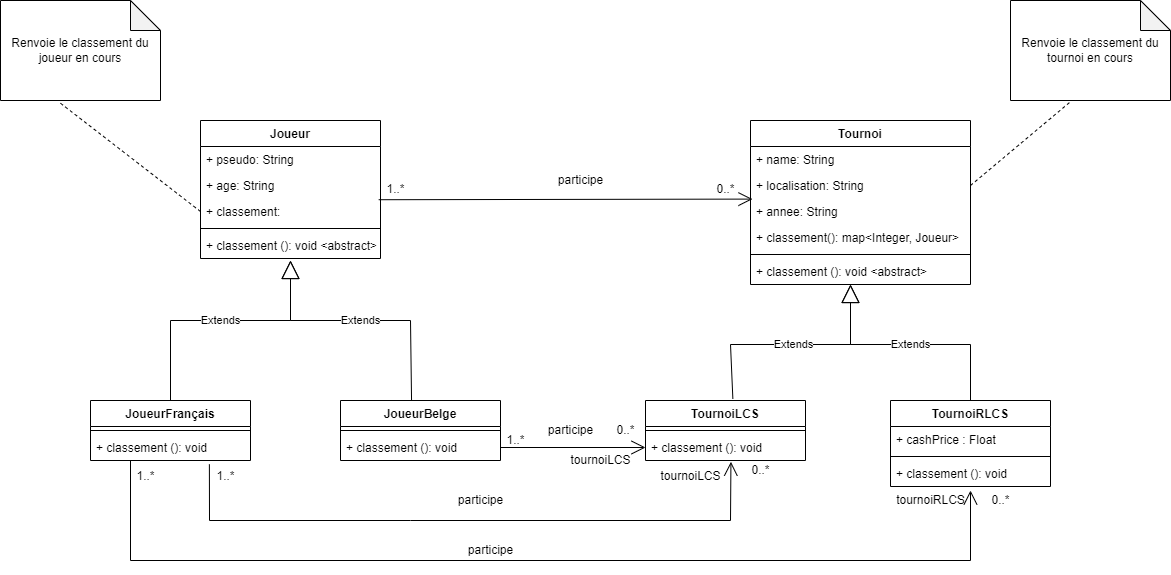

The diagram above was exported from draw.io. Its source (the exported page's mxGraphModel, read from the mxfile embedded in the PNG):
<mxGraphModel dx="1740" dy="1551" grid="1" gridSize="10" guides="1" tooltips="1" connect="1" arrows="1" fold="1" page="1" pageScale="1" pageWidth="827" pageHeight="1169" math="0" shadow="0">
  <root>
    <mxCell id="0" />
    <mxCell id="1" parent="0" />
    <mxCell id="bYGkFI9BYkFoYd33vqa7-1" value="Joueur" style="swimlane;fontStyle=1;align=center;verticalAlign=top;childLayout=stackLayout;horizontal=1;startSize=26;horizontalStack=0;resizeParent=1;resizeParentMax=0;resizeLast=0;collapsible=1;marginBottom=0;" vertex="1" parent="1">
      <mxGeometry x="150" y="40" width="180" height="138" as="geometry" />
    </mxCell>
    <mxCell id="bYGkFI9BYkFoYd33vqa7-2" value="+ pseudo: String" style="text;strokeColor=none;fillColor=none;align=left;verticalAlign=top;spacingLeft=4;spacingRight=4;overflow=hidden;rotatable=0;points=[[0,0.5],[1,0.5]];portConstraint=eastwest;" vertex="1" parent="bYGkFI9BYkFoYd33vqa7-1">
      <mxGeometry y="26" width="180" height="26" as="geometry" />
    </mxCell>
    <mxCell id="bYGkFI9BYkFoYd33vqa7-5" value="+ age: String" style="text;strokeColor=none;fillColor=none;align=left;verticalAlign=top;spacingLeft=4;spacingRight=4;overflow=hidden;rotatable=0;points=[[0,0.5],[1,0.5]];portConstraint=eastwest;" vertex="1" parent="bYGkFI9BYkFoYd33vqa7-1">
      <mxGeometry y="52" width="180" height="26" as="geometry" />
    </mxCell>
    <mxCell id="bYGkFI9BYkFoYd33vqa7-6" value="+ classement: " style="text;strokeColor=none;fillColor=none;align=left;verticalAlign=top;spacingLeft=4;spacingRight=4;overflow=hidden;rotatable=0;points=[[0,0.5],[1,0.5]];portConstraint=eastwest;" vertex="1" parent="bYGkFI9BYkFoYd33vqa7-1">
      <mxGeometry y="78" width="180" height="26" as="geometry" />
    </mxCell>
    <mxCell id="bYGkFI9BYkFoYd33vqa7-3" value="" style="line;strokeWidth=1;fillColor=none;align=left;verticalAlign=middle;spacingTop=-1;spacingLeft=3;spacingRight=3;rotatable=0;labelPosition=right;points=[];portConstraint=eastwest;" vertex="1" parent="bYGkFI9BYkFoYd33vqa7-1">
      <mxGeometry y="104" width="180" height="8" as="geometry" />
    </mxCell>
    <mxCell id="bYGkFI9BYkFoYd33vqa7-4" value="+ classement (): void &lt;abstract&gt;" style="text;strokeColor=none;fillColor=none;align=left;verticalAlign=top;spacingLeft=4;spacingRight=4;overflow=hidden;rotatable=0;points=[[0,0.5],[1,0.5]];portConstraint=eastwest;" vertex="1" parent="bYGkFI9BYkFoYd33vqa7-1">
      <mxGeometry y="112" width="180" height="26" as="geometry" />
    </mxCell>
    <mxCell id="bYGkFI9BYkFoYd33vqa7-7" value="JoueurFrançais" style="swimlane;fontStyle=1;align=center;verticalAlign=top;childLayout=stackLayout;horizontal=1;startSize=26;horizontalStack=0;resizeParent=1;resizeParentMax=0;resizeLast=0;collapsible=1;marginBottom=0;" vertex="1" parent="1">
      <mxGeometry x="40" y="320" width="160" height="60" as="geometry" />
    </mxCell>
    <mxCell id="bYGkFI9BYkFoYd33vqa7-9" value="" style="line;strokeWidth=1;fillColor=none;align=left;verticalAlign=middle;spacingTop=-1;spacingLeft=3;spacingRight=3;rotatable=0;labelPosition=right;points=[];portConstraint=eastwest;" vertex="1" parent="bYGkFI9BYkFoYd33vqa7-7">
      <mxGeometry y="26" width="160" height="8" as="geometry" />
    </mxCell>
    <mxCell id="bYGkFI9BYkFoYd33vqa7-10" value="+ classement (): void" style="text;strokeColor=none;fillColor=none;align=left;verticalAlign=top;spacingLeft=4;spacingRight=4;overflow=hidden;rotatable=0;points=[[0,0.5],[1,0.5]];portConstraint=eastwest;" vertex="1" parent="bYGkFI9BYkFoYd33vqa7-7">
      <mxGeometry y="34" width="160" height="26" as="geometry" />
    </mxCell>
    <mxCell id="bYGkFI9BYkFoYd33vqa7-11" value="JoueurBelge" style="swimlane;fontStyle=1;align=center;verticalAlign=top;childLayout=stackLayout;horizontal=1;startSize=26;horizontalStack=0;resizeParent=1;resizeParentMax=0;resizeLast=0;collapsible=1;marginBottom=0;" vertex="1" parent="1">
      <mxGeometry x="290" y="320" width="160" height="60" as="geometry" />
    </mxCell>
    <mxCell id="bYGkFI9BYkFoYd33vqa7-13" value="" style="line;strokeWidth=1;fillColor=none;align=left;verticalAlign=middle;spacingTop=-1;spacingLeft=3;spacingRight=3;rotatable=0;labelPosition=right;points=[];portConstraint=eastwest;" vertex="1" parent="bYGkFI9BYkFoYd33vqa7-11">
      <mxGeometry y="26" width="160" height="8" as="geometry" />
    </mxCell>
    <mxCell id="bYGkFI9BYkFoYd33vqa7-14" value="+ classement (): void" style="text;strokeColor=none;fillColor=none;align=left;verticalAlign=top;spacingLeft=4;spacingRight=4;overflow=hidden;rotatable=0;points=[[0,0.5],[1,0.5]];portConstraint=eastwest;" vertex="1" parent="bYGkFI9BYkFoYd33vqa7-11">
      <mxGeometry y="34" width="160" height="26" as="geometry" />
    </mxCell>
    <mxCell id="bYGkFI9BYkFoYd33vqa7-16" value="Extends" style="endArrow=block;endSize=16;endFill=0;html=1;rounded=0;exitX=0.5;exitY=0;exitDx=0;exitDy=0;" edge="1" parent="1" source="bYGkFI9BYkFoYd33vqa7-7">
      <mxGeometry width="160" relative="1" as="geometry">
        <mxPoint x="40" y="250" as="sourcePoint" />
        <mxPoint x="240" y="180" as="targetPoint" />
        <Array as="points">
          <mxPoint x="120" y="240" />
          <mxPoint x="240" y="240" />
        </Array>
      </mxGeometry>
    </mxCell>
    <mxCell id="bYGkFI9BYkFoYd33vqa7-18" value="Tournoi" style="swimlane;fontStyle=1;align=center;verticalAlign=top;childLayout=stackLayout;horizontal=1;startSize=26;horizontalStack=0;resizeParent=1;resizeParentMax=0;resizeLast=0;collapsible=1;marginBottom=0;" vertex="1" parent="1">
      <mxGeometry x="700" y="40" width="220" height="164" as="geometry" />
    </mxCell>
    <mxCell id="bYGkFI9BYkFoYd33vqa7-19" value="+ name: String" style="text;strokeColor=none;fillColor=none;align=left;verticalAlign=top;spacingLeft=4;spacingRight=4;overflow=hidden;rotatable=0;points=[[0,0.5],[1,0.5]];portConstraint=eastwest;" vertex="1" parent="bYGkFI9BYkFoYd33vqa7-18">
      <mxGeometry y="26" width="220" height="26" as="geometry" />
    </mxCell>
    <mxCell id="bYGkFI9BYkFoYd33vqa7-23" value="+ localisation: String " style="text;strokeColor=none;fillColor=none;align=left;verticalAlign=top;spacingLeft=4;spacingRight=4;overflow=hidden;rotatable=0;points=[[0,0.5],[1,0.5]];portConstraint=eastwest;" vertex="1" parent="bYGkFI9BYkFoYd33vqa7-18">
      <mxGeometry y="52" width="220" height="26" as="geometry" />
    </mxCell>
    <mxCell id="bYGkFI9BYkFoYd33vqa7-24" value="+ annee: String" style="text;strokeColor=none;fillColor=none;align=left;verticalAlign=top;spacingLeft=4;spacingRight=4;overflow=hidden;rotatable=0;points=[[0,0.5],[1,0.5]];portConstraint=eastwest;" vertex="1" parent="bYGkFI9BYkFoYd33vqa7-18">
      <mxGeometry y="78" width="220" height="26" as="geometry" />
    </mxCell>
    <mxCell id="bYGkFI9BYkFoYd33vqa7-25" value="+ classement(): map&lt;Integer, Joueur&gt;" style="text;strokeColor=none;fillColor=none;align=left;verticalAlign=top;spacingLeft=4;spacingRight=4;overflow=hidden;rotatable=0;points=[[0,0.5],[1,0.5]];portConstraint=eastwest;" vertex="1" parent="bYGkFI9BYkFoYd33vqa7-18">
      <mxGeometry y="104" width="220" height="26" as="geometry" />
    </mxCell>
    <mxCell id="bYGkFI9BYkFoYd33vqa7-20" value="" style="line;strokeWidth=1;fillColor=none;align=left;verticalAlign=middle;spacingTop=-1;spacingLeft=3;spacingRight=3;rotatable=0;labelPosition=right;points=[];portConstraint=eastwest;" vertex="1" parent="bYGkFI9BYkFoYd33vqa7-18">
      <mxGeometry y="130" width="220" height="8" as="geometry" />
    </mxCell>
    <mxCell id="bYGkFI9BYkFoYd33vqa7-21" value="+ classement (): void &lt;abstract&gt;" style="text;strokeColor=none;fillColor=none;align=left;verticalAlign=top;spacingLeft=4;spacingRight=4;overflow=hidden;rotatable=0;points=[[0,0.5],[1,0.5]];portConstraint=eastwest;" vertex="1" parent="bYGkFI9BYkFoYd33vqa7-18">
      <mxGeometry y="138" width="220" height="26" as="geometry" />
    </mxCell>
    <mxCell id="bYGkFI9BYkFoYd33vqa7-22" value="" style="endArrow=open;endFill=1;endSize=12;html=1;rounded=0;entryX=0.009;entryY=0.023;entryDx=0;entryDy=0;entryPerimeter=0;exitX=0.99;exitY=0.047;exitDx=0;exitDy=0;exitPerimeter=0;" edge="1" parent="1" source="bYGkFI9BYkFoYd33vqa7-6" target="bYGkFI9BYkFoYd33vqa7-24">
      <mxGeometry width="160" relative="1" as="geometry">
        <mxPoint x="330" y="108.5" as="sourcePoint" />
        <mxPoint x="490" y="108.5" as="targetPoint" />
      </mxGeometry>
    </mxCell>
    <mxCell id="bYGkFI9BYkFoYd33vqa7-26" value="Renvoie le classement du joueur en cours" style="shape=note;whiteSpace=wrap;html=1;backgroundOutline=1;darkOpacity=0.05;" vertex="1" parent="1">
      <mxGeometry x="-50" y="-80" width="160" height="100" as="geometry" />
    </mxCell>
    <mxCell id="bYGkFI9BYkFoYd33vqa7-31" value="" style="html=1;verticalAlign=bottom;endArrow=none;dashed=1;endSize=8;rounded=0;exitX=0;exitY=0.5;exitDx=0;exitDy=0;entryX=0.369;entryY=1.02;entryDx=0;entryDy=0;entryPerimeter=0;" edge="1" parent="1" source="bYGkFI9BYkFoYd33vqa7-6" target="bYGkFI9BYkFoYd33vqa7-26">
      <mxGeometry relative="1" as="geometry">
        <mxPoint x="20" y="110" as="sourcePoint" />
        <mxPoint x="-60" y="110" as="targetPoint" />
      </mxGeometry>
    </mxCell>
    <mxCell id="bYGkFI9BYkFoYd33vqa7-32" value="participe" style="text;html=1;align=center;verticalAlign=middle;resizable=0;points=[];autosize=1;strokeColor=none;fillColor=none;" vertex="1" parent="1">
      <mxGeometry x="500" y="90" width="60" height="20" as="geometry" />
    </mxCell>
    <mxCell id="bYGkFI9BYkFoYd33vqa7-33" value="0..*" style="text;html=1;align=center;verticalAlign=middle;resizable=0;points=[];autosize=1;strokeColor=none;fillColor=none;" vertex="1" parent="1">
      <mxGeometry x="660" y="99" width="30" height="20" as="geometry" />
    </mxCell>
    <mxCell id="bYGkFI9BYkFoYd33vqa7-34" value="1..*" style="text;html=1;align=center;verticalAlign=middle;resizable=0;points=[];autosize=1;strokeColor=none;fillColor=none;" vertex="1" parent="1">
      <mxGeometry x="330" y="99" width="30" height="20" as="geometry" />
    </mxCell>
    <mxCell id="bYGkFI9BYkFoYd33vqa7-35" value="Renvoie le classement du tournoi en cours" style="shape=note;whiteSpace=wrap;html=1;backgroundOutline=1;darkOpacity=0.05;" vertex="1" parent="1">
      <mxGeometry x="960" y="-80" width="160" height="100" as="geometry" />
    </mxCell>
    <mxCell id="bYGkFI9BYkFoYd33vqa7-36" value="" style="html=1;verticalAlign=bottom;endArrow=none;dashed=1;endSize=8;rounded=0;exitX=1;exitY=0.5;exitDx=0;exitDy=0;entryX=0.369;entryY=1.02;entryDx=0;entryDy=0;entryPerimeter=0;" edge="1" parent="1" target="bYGkFI9BYkFoYd33vqa7-35" source="bYGkFI9BYkFoYd33vqa7-23">
      <mxGeometry relative="1" as="geometry">
        <mxPoint x="860" y="119" as="sourcePoint" />
        <mxPoint x="770" y="54" as="targetPoint" />
      </mxGeometry>
    </mxCell>
    <mxCell id="bYGkFI9BYkFoYd33vqa7-37" value="Extends" style="endArrow=block;endSize=16;endFill=0;html=1;rounded=0;exitX=0.444;exitY=-0.008;exitDx=0;exitDy=0;exitPerimeter=0;" edge="1" parent="1" source="bYGkFI9BYkFoYd33vqa7-11">
      <mxGeometry width="160" relative="1" as="geometry">
        <mxPoint x="360" y="300" as="sourcePoint" />
        <mxPoint x="240" y="180" as="targetPoint" />
        <Array as="points">
          <mxPoint x="360" y="240" />
          <mxPoint x="240" y="240" />
        </Array>
      </mxGeometry>
    </mxCell>
    <mxCell id="bYGkFI9BYkFoYd33vqa7-38" value="TournoiLCS" style="swimlane;fontStyle=1;align=center;verticalAlign=top;childLayout=stackLayout;horizontal=1;startSize=26;horizontalStack=0;resizeParent=1;resizeParentMax=0;resizeLast=0;collapsible=1;marginBottom=0;" vertex="1" parent="1">
      <mxGeometry x="595" y="320" width="160" height="60" as="geometry" />
    </mxCell>
    <mxCell id="bYGkFI9BYkFoYd33vqa7-39" value="" style="line;strokeWidth=1;fillColor=none;align=left;verticalAlign=middle;spacingTop=-1;spacingLeft=3;spacingRight=3;rotatable=0;labelPosition=right;points=[];portConstraint=eastwest;" vertex="1" parent="bYGkFI9BYkFoYd33vqa7-38">
      <mxGeometry y="26" width="160" height="8" as="geometry" />
    </mxCell>
    <mxCell id="bYGkFI9BYkFoYd33vqa7-40" value="+ classement (): void" style="text;strokeColor=none;fillColor=none;align=left;verticalAlign=top;spacingLeft=4;spacingRight=4;overflow=hidden;rotatable=0;points=[[0,0.5],[1,0.5]];portConstraint=eastwest;" vertex="1" parent="bYGkFI9BYkFoYd33vqa7-38">
      <mxGeometry y="34" width="160" height="26" as="geometry" />
    </mxCell>
    <mxCell id="bYGkFI9BYkFoYd33vqa7-44" value="Extends" style="endArrow=block;endSize=16;endFill=0;html=1;rounded=0;exitX=0.546;exitY=-0.029;exitDx=0;exitDy=0;exitPerimeter=0;" edge="1" parent="1" source="bYGkFI9BYkFoYd33vqa7-38">
      <mxGeometry width="160" relative="1" as="geometry">
        <mxPoint x="600" y="274" as="sourcePoint" />
        <mxPoint x="800" y="204" as="targetPoint" />
        <Array as="points">
          <mxPoint x="680" y="264" />
          <mxPoint x="800" y="264" />
        </Array>
      </mxGeometry>
    </mxCell>
    <mxCell id="bYGkFI9BYkFoYd33vqa7-45" value="Extends" style="endArrow=block;endSize=16;endFill=0;html=1;rounded=0;" edge="1" parent="1">
      <mxGeometry width="160" relative="1" as="geometry">
        <mxPoint x="920" y="324" as="sourcePoint" />
        <mxPoint x="800" y="204" as="targetPoint" />
        <Array as="points">
          <mxPoint x="920" y="264" />
          <mxPoint x="800" y="264" />
        </Array>
      </mxGeometry>
    </mxCell>
    <mxCell id="bYGkFI9BYkFoYd33vqa7-47" value="TournoiRLCS" style="swimlane;fontStyle=1;align=center;verticalAlign=top;childLayout=stackLayout;horizontal=1;startSize=26;horizontalStack=0;resizeParent=1;resizeParentMax=0;resizeLast=0;collapsible=1;marginBottom=0;" vertex="1" parent="1">
      <mxGeometry x="840" y="320" width="160" height="86" as="geometry" />
    </mxCell>
    <mxCell id="bYGkFI9BYkFoYd33vqa7-48" value="+ cashPrice : Float" style="text;strokeColor=none;fillColor=none;align=left;verticalAlign=top;spacingLeft=4;spacingRight=4;overflow=hidden;rotatable=0;points=[[0,0.5],[1,0.5]];portConstraint=eastwest;" vertex="1" parent="bYGkFI9BYkFoYd33vqa7-47">
      <mxGeometry y="26" width="160" height="26" as="geometry" />
    </mxCell>
    <mxCell id="bYGkFI9BYkFoYd33vqa7-49" value="" style="line;strokeWidth=1;fillColor=none;align=left;verticalAlign=middle;spacingTop=-1;spacingLeft=3;spacingRight=3;rotatable=0;labelPosition=right;points=[];portConstraint=eastwest;" vertex="1" parent="bYGkFI9BYkFoYd33vqa7-47">
      <mxGeometry y="52" width="160" height="8" as="geometry" />
    </mxCell>
    <mxCell id="bYGkFI9BYkFoYd33vqa7-50" value="+ classement (): void" style="text;strokeColor=none;fillColor=none;align=left;verticalAlign=top;spacingLeft=4;spacingRight=4;overflow=hidden;rotatable=0;points=[[0,0.5],[1,0.5]];portConstraint=eastwest;" vertex="1" parent="bYGkFI9BYkFoYd33vqa7-47">
      <mxGeometry y="60" width="160" height="26" as="geometry" />
    </mxCell>
    <mxCell id="bYGkFI9BYkFoYd33vqa7-51" value="" style="endArrow=open;endFill=1;endSize=12;html=1;rounded=0;entryX=0;entryY=0.5;entryDx=0;entryDy=0;exitX=1;exitY=0.5;exitDx=0;exitDy=0;" edge="1" parent="1" source="bYGkFI9BYkFoYd33vqa7-14" target="bYGkFI9BYkFoYd33vqa7-40">
      <mxGeometry width="160" relative="1" as="geometry">
        <mxPoint x="450" y="362.5" as="sourcePoint" />
        <mxPoint x="590" y="363" as="targetPoint" />
      </mxGeometry>
    </mxCell>
    <mxCell id="bYGkFI9BYkFoYd33vqa7-52" value="" style="endArrow=open;endFill=1;endSize=12;html=1;rounded=0;exitX=0.743;exitY=1.146;exitDx=0;exitDy=0;exitPerimeter=0;entryX=0.534;entryY=1.049;entryDx=0;entryDy=0;entryPerimeter=0;" edge="1" parent="1" source="bYGkFI9BYkFoYd33vqa7-10" target="bYGkFI9BYkFoYd33vqa7-40">
      <mxGeometry width="160" relative="1" as="geometry">
        <mxPoint x="390" y="440" as="sourcePoint" />
        <mxPoint x="680" y="440" as="targetPoint" />
        <Array as="points">
          <mxPoint x="159" y="440" />
          <mxPoint x="360" y="440" />
          <mxPoint x="680" y="440" />
        </Array>
      </mxGeometry>
    </mxCell>
    <mxCell id="bYGkFI9BYkFoYd33vqa7-53" value="" style="endArrow=open;endFill=1;endSize=12;html=1;rounded=0;exitX=0.25;exitY=1;exitDx=0;exitDy=0;exitPerimeter=0;entryX=0.5;entryY=1.154;entryDx=0;entryDy=0;entryPerimeter=0;" edge="1" parent="1" source="bYGkFI9BYkFoYd33vqa7-10" target="bYGkFI9BYkFoYd33vqa7-50">
      <mxGeometry width="160" relative="1" as="geometry">
        <mxPoint x="190" y="460" as="sourcePoint" />
        <mxPoint x="690" y="470" as="targetPoint" />
        <Array as="points">
          <mxPoint x="80" y="480" />
          <mxPoint x="920" y="480" />
        </Array>
      </mxGeometry>
    </mxCell>
    <mxCell id="bYGkFI9BYkFoYd33vqa7-54" value="participe" style="text;html=1;align=center;verticalAlign=middle;resizable=0;points=[];autosize=1;strokeColor=none;fillColor=none;" vertex="1" parent="1">
      <mxGeometry x="490" y="340" width="60" height="20" as="geometry" />
    </mxCell>
    <mxCell id="bYGkFI9BYkFoYd33vqa7-55" value="participe" style="text;html=1;align=center;verticalAlign=middle;resizable=0;points=[];autosize=1;strokeColor=none;fillColor=none;" vertex="1" parent="1">
      <mxGeometry x="400" y="410" width="60" height="20" as="geometry" />
    </mxCell>
    <mxCell id="bYGkFI9BYkFoYd33vqa7-56" value="participe" style="text;html=1;align=center;verticalAlign=middle;resizable=0;points=[];autosize=1;strokeColor=none;fillColor=none;" vertex="1" parent="1">
      <mxGeometry x="410" y="460" width="60" height="20" as="geometry" />
    </mxCell>
    <mxCell id="bYGkFI9BYkFoYd33vqa7-57" value="1..*" style="text;html=1;align=center;verticalAlign=middle;resizable=0;points=[];autosize=1;strokeColor=none;fillColor=none;" vertex="1" parent="1">
      <mxGeometry x="160" y="386" width="30" height="20" as="geometry" />
    </mxCell>
    <mxCell id="bYGkFI9BYkFoYd33vqa7-58" value="1..*" style="text;html=1;align=center;verticalAlign=middle;resizable=0;points=[];autosize=1;strokeColor=none;fillColor=none;" vertex="1" parent="1">
      <mxGeometry x="80" y="386" width="30" height="20" as="geometry" />
    </mxCell>
    <mxCell id="bYGkFI9BYkFoYd33vqa7-59" value="0..*" style="text;html=1;align=center;verticalAlign=middle;resizable=0;points=[];autosize=1;strokeColor=none;fillColor=none;" vertex="1" parent="1">
      <mxGeometry x="695" y="380" width="30" height="20" as="geometry" />
    </mxCell>
    <mxCell id="bYGkFI9BYkFoYd33vqa7-60" value="0..*" style="text;html=1;align=center;verticalAlign=middle;resizable=0;points=[];autosize=1;strokeColor=none;fillColor=none;" vertex="1" parent="1">
      <mxGeometry x="935" y="410" width="30" height="20" as="geometry" />
    </mxCell>
    <mxCell id="bYGkFI9BYkFoYd33vqa7-61" value="0..*" style="text;html=1;align=center;verticalAlign=middle;resizable=0;points=[];autosize=1;strokeColor=none;fillColor=none;" vertex="1" parent="1">
      <mxGeometry x="560" y="340" width="30" height="20" as="geometry" />
    </mxCell>
    <mxCell id="bYGkFI9BYkFoYd33vqa7-62" value="1..*" style="text;html=1;align=center;verticalAlign=middle;resizable=0;points=[];autosize=1;strokeColor=none;fillColor=none;" vertex="1" parent="1">
      <mxGeometry x="450" y="350" width="30" height="20" as="geometry" />
    </mxCell>
    <mxCell id="bYGkFI9BYkFoYd33vqa7-63" value="tournoiLCS" style="text;html=1;align=center;verticalAlign=middle;resizable=0;points=[];autosize=1;strokeColor=none;fillColor=none;" vertex="1" parent="1">
      <mxGeometry x="510" y="370" width="80" height="20" as="geometry" />
    </mxCell>
    <mxCell id="bYGkFI9BYkFoYd33vqa7-64" value="tournoiLCS" style="text;html=1;align=center;verticalAlign=middle;resizable=0;points=[];autosize=1;strokeColor=none;fillColor=none;" vertex="1" parent="1">
      <mxGeometry x="600" y="386" width="80" height="20" as="geometry" />
    </mxCell>
    <mxCell id="bYGkFI9BYkFoYd33vqa7-65" value="tournoiRLCS" style="text;html=1;align=center;verticalAlign=middle;resizable=0;points=[];autosize=1;strokeColor=none;fillColor=none;" vertex="1" parent="1">
      <mxGeometry x="840" y="410" width="80" height="20" as="geometry" />
    </mxCell>
  </root>
</mxGraphModel>